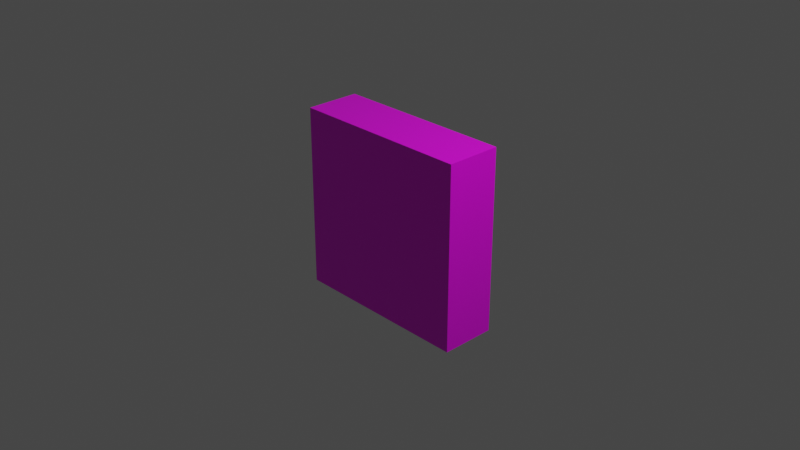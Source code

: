 # Source: Wall01.blend  (saved by Blender 3.2.14; exported with 4.5.12 LTS)
import bpy
from mathutils import Matrix  # noqa: F401  (used for matrix-valued properties, if any)

bpy.ops.wm.read_factory_settings(use_empty=True)
scene = bpy.context.scene
scene.name = 'Scene'

# ---- collections
col_collection = bpy.data.collections.new('Collection'); scene.collection.children.link(col_collection)

# ---- images (referenced by path relative to the original .blend; pixels are not part of the script)
import os
ASSET_DIR = os.environ.get("B2B_ASSET_DIR", "")  # directory of the original .blend (textures are referenced by path, not embedded)
HERE = os.path.dirname(os.path.abspath(__file__))  # packed textures are extracted next to this script under _unpacked/

def load_image(name, relpath, width, height, colorspace="sRGB"):
    """Load a texture the original file referenced (path relative to the .blend, or extracted next to this script)."""
    p = next((c for c in (os.path.join(HERE, relpath), os.path.join(ASSET_DIR, relpath)) if relpath and os.path.exists(c)), "")
    if p:
        img = bpy.data.images.load(p, check_existing=True)
        img.name = name
    else:  # same state as the original file: an image datablock whose file is absent (Cycles renders it pink)
        img = bpy.data.images.new(name, width, height)
        img.source = "FILE"
        img.filepath = "//" + (relpath or name)
    img.colorspace_settings.name = colorspace
    return img
img_wall01 = load_image('Wall01', 'Wall01.png', 1024, 1024, 'sRGB')

# ---- materials (node trees are filled in below, after node groups)
mat_material = bpy.data.materials.new('Material')
mat_material.alpha_threshold = 0.0
mat_material.use_transparent_shadow = False
mat_material.line_color = (0.0, 0.0, 0.0, 1.0)

# ---- material node trees
mat_material.use_nodes = True; mat_material.node_tree.nodes.clear()
_N = mat_material.node_tree.nodes; _L = mat_material.node_tree.links
n0 = _N.new('ShaderNodeOutputMaterial'); n0.name = 'Material Output'; n0.location = (300, 300)
n1 = _N.new('ShaderNodeBsdfPrincipled'); n1.name = 'Principled BSDF'; n1.location = (10, 300)
n1.distribution = 'GGX'
n1.subsurface_method = 'RANDOM_WALK_SKIN'
n1.inputs[2].default_value = 0.4
n1.inputs[3].default_value = 1.45
n1.inputs[27].default_value = (0.0, 0.0, 0.0, 1.0)
n1.inputs[28].default_value = 1.0
n2 = _N.new('ShaderNodeTexImage'); n2.name = '画像テクスチャ'; n2.location = (-280, 275)
n2.image = img_wall01
_L.new(n1.outputs[0], n0.inputs[0])
_L.new(n2.outputs[0], n1.inputs[0])
n0.is_active_output = True

# ---- world
world_world = bpy.data.worlds.new('World'); scene.world = world_world
world_world.use_nodes = True; world_world.node_tree.nodes.clear()
_N = world_world.node_tree.nodes; _L = world_world.node_tree.links
n0 = _N.new('ShaderNodeOutputWorld'); n0.name = 'World Output'; n0.location = (300, 300)
n1 = _N.new('ShaderNodeBackground'); n1.name = 'Background'; n1.location = (10, 300)
n1.inputs[0].default_value = (0.05088, 0.05088, 0.05088, 1.0)
_L.new(n1.outputs[0], n0.inputs[0])
n0.is_active_output = True
world_world.color = (0.05088, 0.05088, 0.05088)
world_world.use_sun_shadow = False
world_world.sun_shadow_jitter_overblur = 0.0

# ---- cameras
cam_camera = bpy.data.cameras.new('Camera')
cam_camera.clip_end = 100.0
cam_camera.ortho_scale = 7.314

# ---- lights
light_light = bpy.data.lights.new('Light', 'POINT')
light_light.transmission_factor = 0.0
light_light.energy = 1000.0
light_light.shadow_soft_size = 0.1
light_light.shadow_maximum_resolution = 0.006
light_light.use_absolute_resolution = True

# ---- meshes
me_cube = bpy.data.meshes.new('Cube')
me_cube.from_pydata([(1.0, 1.0, 1.0), (1.0, 1.0, -1.0), (1.0, -1.0, 1.0), (1.0, -1.0, -1.0), (-1.0, 1.0, 1.0), (-1.0, 1.0, -1.0), (-1.0, -1.0, 1.0), (-1.0, -1.0, -1.0)], [], [(0, 4, 6, 2), (3, 2, 6, 7), (7, 6, 4, 5), (5, 1, 3, 7), (1, 0, 2, 3), (5, 4, 0, 1)])
_uv = me_cube.uv_layers.new(name='UVMap')
_uv.uv.foreach_set('vector', [0.625, 0.5, 0.875, 0.5, 0.875, 0.75, 0.625, 0.75, 0.375, 0.75, 0.625, 0.75, 0.625, 1.0, 0.375, 1.0, 0.375, 0.0, 0.625, 0.0, 0.625, 0.25, 0.375, 0.25, 0.125, 0.5, 0.375, 0.5, 0.375, 0.75, 0.125, 0.75, 0.375, 0.5, 0.625, 0.5, 0.625, 0.75, 0.375, 0.75, 0.375, 0.25, 0.625, 0.25, 0.625, 0.5, 0.375, 0.5])
me_cube.materials.append(mat_material)
me_cube.use_mirror_vertex_groups = False
me_cube.update()

# ---- objects
ob_cube = bpy.data.objects.new('Cube', me_cube)
ob_light = bpy.data.objects.new('Light', light_light)
ob_camera = bpy.data.objects.new('Camera', cam_camera)

# ---- transforms, parenting, visibility, modifiers, constraints
ob_cube.location = (0.0, 0.0, 0.0)
ob_cube.scale = (1.0, 0.3, 1.0)
ob_cube.lock_rotations_4d = False
ob_cube.empty_display_type = 'ARROWS'
ob_cube.lineart.crease_threshold = 0.0
ob_light.location = (4.076, 1.005, 5.904)
ob_light.rotation_euler = (0.6503, 0.05522, 1.866)
ob_light.lock_rotations_4d = False
ob_light.empty_display_type = 'ARROWS'
ob_light.color = (0.0, 0.0, 0.0, 0.0)
ob_light.lineart.crease_threshold = 0.0
ob_camera.location = (7.359, -6.926, 4.958)
ob_camera.rotation_euler = (1.109, 0.0, 0.8149)
ob_camera.lock_rotations_4d = False
ob_camera.empty_display_type = 'ARROWS'
ob_camera.color = (0.0, 0.0, 0.0, 0.0)
ob_camera.display_type = 'WIRE'
ob_camera.lineart.crease_threshold = 0.0

# ---- collection membership
col_collection.objects.link(ob_cube)
col_collection.objects.link(ob_light)
col_collection.objects.link(ob_camera)

# ---- scene / render settings (as saved in the file)
scene.camera = ob_camera
scene.frame_start = 1; scene.frame_end = 250; scene.frame_set(1)
scene.render.engine = 'BLENDER_EEVEE_NEXT'
scene.cycles.sampling_pattern = 'TABULATED_SOBOL'
scene.cycles.use_light_tree = False
scene.view_settings.view_transform = 'Filmic'
bpy.context.view_layer.update()
